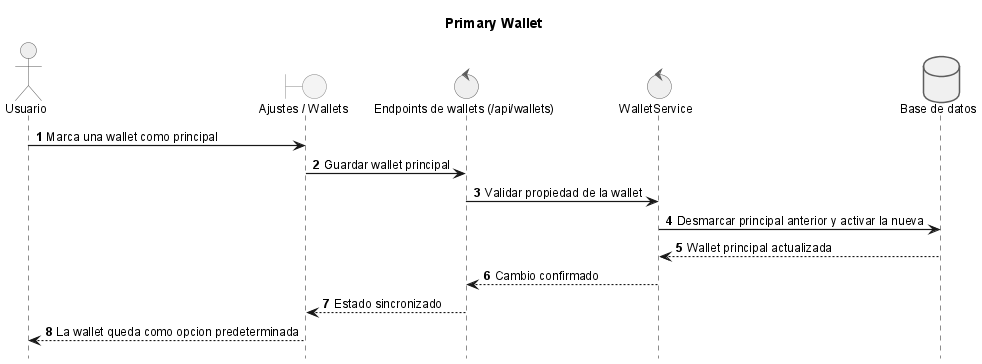

The diagram above was rendered by PlantUML. Its source (embedded in the PNG):
@startuml

title Primary Wallet

!include _sequence-style.puml
actor Usuario as user
boundary "Ajustes / Wallets" as ui
control "Endpoints de wallets (/api/wallets)" as api
control "WalletService" as srv
database "Base de datos" as db

user -> ui: Marca una wallet como principal
ui -> api: Guardar wallet principal
api -> srv: Validar propiedad de la wallet
srv -> db: Desmarcar principal anterior y activar la nueva
db --> srv: Wallet principal actualizada
srv --> api: Cambio confirmado
api --> ui: Estado sincronizado
ui --> user: La wallet queda como opcion predeterminada
@enduml